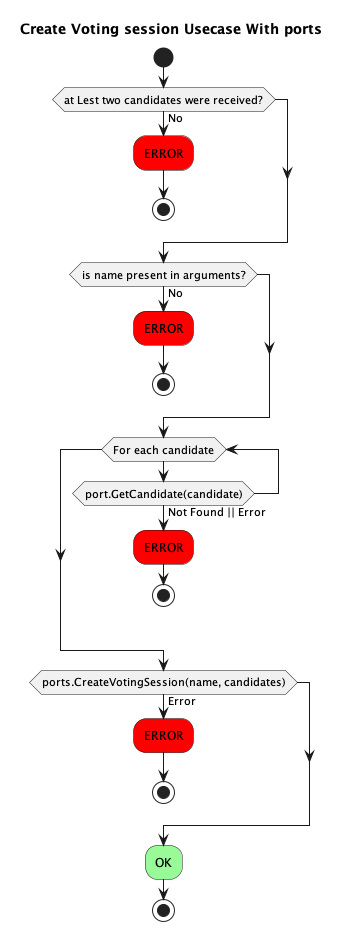

The diagram above was rendered by PlantUML. Its source (embedded in the PNG):
@startuml VotingSessionUsecase
title Create Voting session Usecase With ports
start
    if (at Lest two candidates were received?) then (No)
      #red:ERROR;
      stop
    endif
    if (is name present in arguments?) then (No)
      #red:ERROR;
      stop
    endif
    while (For each candidate)
    if (port.GetCandidate(candidate)) then (Not Found || Error)
      #red:ERROR;
      stop
    endif
    endwhile
    if (ports.CreateVotingSession(name, candidates)) then (Error)
      #red:ERROR;
      stop
    endif
      #palegreen:OK;
stop
@enduml